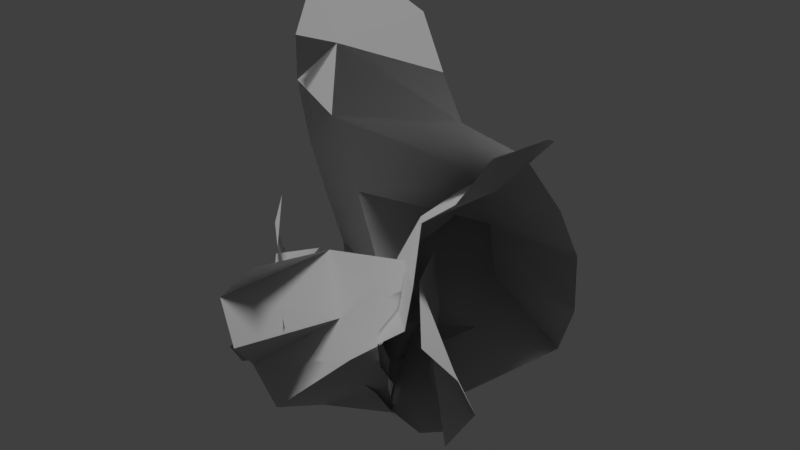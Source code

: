 # Source: deadbush_01_a.blend  (saved by Blender 2.78.0; exported with 4.5.12 LTS)
import bpy
from mathutils import Matrix  # noqa: F401  (used for matrix-valued properties, if any)

bpy.ops.wm.read_factory_settings(use_empty=True)
scene = bpy.context.scene
scene.name = 'Scene'

# ---- collections
col_collection_1 = bpy.data.collections.new('Collection 1'); scene.collection.children.link(col_collection_1)

# ---- materials (node trees are filled in below, after node groups)
mat_deadbush_01 = bpy.data.materials.new('deadbush_01')
mat_deadbush_01.alpha_threshold = 0.0
mat_deadbush_01.use_transparent_shadow = False
mat_deadbush_01.roughness = 0.5

# ---- material node trees

# ---- world
world_world = bpy.data.worlds.new('World'); scene.world = world_world
world_world.color = (0.05088, 0.05088, 0.05088)
world_world.use_sun_shadow = False
world_world.sun_shadow_jitter_overblur = 0.0
world_world.cycles.sampling_method = 'MANUAL'

# ---- lights
light_hemi = bpy.data.lights.new('Hemi', 'SUN')
light_hemi.transmission_factor = 0.0
light_hemi.angle = 0.1993
light_hemi.energy = 1.0
light_hemi.shadow_buffer_clip_start = 0.5
light_hemi.shadow_soft_size = 0.1
light_hemi.shadow_cascade_max_distance = 1000.0

# ---- meshes
me_plane_002 = bpy.data.meshes.new('Plane.002')
me_plane_002.from_pydata([(0.1733, -0.2867, -0.2372), (0.1789, -0.4219, -0.06593), (0.01996, -0.7474, 0.003071), (0.1221, -0.6418, -0.5087), (0.05959, -0.6505, -0.2384), (0.131, -0.3459, -0.1752), (0.1169, -0.2172, -0.3097), (0.06629, -0.4611, -0.3497), (0.06532, -0.5854, -0.1875), (0.1153, -0.5925, -0.5627), (0.03003, -0.694, -0.09451), (0.1154, -0.6032, -0.322), (0.02248, -0.4222, -0.4726), (0.09184, -0.5423, -0.02916), (0.09335, -0.5234, -0.2584), (0.152, -0.2614, -0.4474), (-0.3244, -0.2117, -0.02516), (-0.2226, -0.409, -0.1351), (-0.005355, -0.7363, 0.00947), (-0.4052, -0.4942, 0.3926), (-0.1889, -0.5697, 0.1763), (-0.2434, -0.2829, -0.03805), (-0.3154, -0.1014, 0.0446), (-0.2721, -0.3361, 0.2029), (-0.1698, -0.5174, 0.1006), (-0.4328, -0.4235, 0.4273), (-0.07468, -0.6523, 0.07443), (-0.2945, -0.508, 0.207), (-0.3022, -0.2463, 0.3251), (-0.1081, -0.5263, -0.0775), (-0.242, -0.4369, 0.128), (-0.4255, -0.1155, 0.172), (-0.1821, -0.234, 0.6235), (-0.1418, -0.5501, 0.4663), (0.03639, -0.7535, -0.01832), (0.2523, -0.01454, 0.1483), (0.1018, -0.4135, 0.1042), (-0.188, -0.3467, 0.5329), (-0.2497, -0.05565, 0.6151), (0.02608, -0.1735, 0.2976), (0.0276, -0.4777, 0.1821), (0.2179, 0.08368, 0.1797), (0.0352, -0.603, 0.034), (0.15, -0.2737, 0.2067), (-0.07702, 0.04676, 0.2387), (-0.1085, -0.6387, 0.248), (0.05654, -0.3487, 0.2769), (-0.1575, 0.06449, 0.5411), (-0.5154, -0.169, 0.04273), (-0.5158, -0.5415, 0.06991), (0.05823, -0.751, 0.007151), (-0.09804, -0.2921, 0.4176), (-0.007035, -0.4501, 0.2293), (-0.5306, -0.3527, -0.06511), (-0.5302, -0.05136, 0.0723), (-0.2523, -0.2199, 0.2686), (-0.2344, -0.5339, 0.1781), (-0.08676, -0.156, 0.4728), (0.01711, -0.6113, 0.08535), (-0.08894, -0.3688, 0.3293), (-0.2936, 0.002315, 0.2882), (-0.2608, -0.6643, -0.01711), (-0.2529, -0.3813, 0.2279), (-0.5002, 0.07491, 0.058), (0.6428, -0.303, 0.3034), (0.4353, -0.5512, 0.1586), (-0.01181, -0.7489, -0.01988), (0.1518, -0.1089, -0.09532), (0.09244, -0.3712, -0.04757), (0.5445, -0.4665, 0.3311), (0.6012, -0.1607, 0.3537), (0.2688, -0.1494, 0.1025), (0.2276, -0.4555, 0.02225), (0.1546, 0.0041, -0.08545), (0.03456, -0.5906, -0.009715), (0.1958, -0.2194, -0.07728), (0.3058, 0.03589, 0.1964), (0.2659, -0.6642, 0.1174), (0.2647, -0.3035, 0.05246), (0.5117, -0.03273, 0.438), (0.04791, -0.1359, -0.546), (-0.151, -0.4187, -0.4942), (0.00623, -0.7383, -0.00322), (0.5435, 0.5133, -0.1859), (0.0499, -0.1102, 0.05743), (-0.04781, -0.3611, 0.03965), (0.2375, 0.2343, 0.1112), (0.5173, 0.5241, 0.1044), (-0.02488, -0.2974, -0.5646), (0.3079, -0.1262, 0.2726), (0.1122, -0.4083, 0.1717), (0.06365, 0.01821, -0.5174), (0.3492, 0.2939, 0.2476), (-0.01262, -0.08956, -0.1618), (-0.09479, -0.3947, -0.1778), (0.1759, 0.2288, -0.3581), (0.1169, 0.02577, 0.08382), (0.04406, -0.5981, 0.007977), (0.004022, -0.221, 0.02216), (0.4599, 0.3551, -0.02318), (0.4591, 0.3821, 0.2144), (0.1707, -0.244, 0.2569), (0.3393, 0.05708, 0.2725), (0.1172, 0.06681, -0.2494), (-0.09468, -0.5959, -0.285), (-0.08039, -0.2406, -0.1678), (0.324, 0.3241, -0.3819), (0.477, 0.4443, -0.3354), (0.1262, 0.1478, -0.4991), (0.6589, 0.08221, -0.2511), (0.5987, -0.3382, -0.2795), (-8.784e-18, -0.7548, -0.004486), (-0.03746, 0.9947, 0.0124), (-0.09247, -0.007812, -0.006805), (-0.0263, -0.3458, -0.006028), (-0.235, 0.4703, 0.05057), (-0.3589, 0.95, 0.00907), (0.6879, -0.1163, -0.2182), (-0.4007, 0.05147, -0.09673), (-0.25, -0.3537, -0.04485), (0.6025, 0.2618, -0.2018), (-0.4629, 0.5401, -0.005801), (0.2329, 0.04616, -0.3245), (0.2659, -0.3465, -0.2174), (0.2621, 0.5323, -0.07235), (-0.1508, 0.1776, 0.004471), (-0.04847, -0.5757, 0.0008518), (-0.03441, -0.1525, -0.002172), (-0.2029, 0.7494, 0.05387), (-0.45, 0.7205, 0.01046), (-0.3419, -0.1459, -0.1247), (-0.4398, 0.2793, -0.047), (0.2168, 0.3052, -0.2036), (0.3195, -0.5657, -0.1066), (0.2694, -0.1607, -0.318), (0.2265, 0.7232, -0.003166), (0.1428, 0.9158, 0.005922), (0.4798, 0.4472, -0.1437)], [], [(5, 14, 7), (13, 1, 8), (7, 3, 9), (7, 12, 6), (10, 8, 4), (10, 2, 13), (11, 3, 7), (8, 11, 4), (1, 14, 8), (5, 0, 7), (7, 9, 12), (7, 6, 0), (10, 13, 8), (11, 7, 14), (8, 14, 11), (1, 14, 5), (12, 6, 15), (21, 30, 23), (29, 17, 24), (23, 19, 25), (23, 28, 22), (26, 24, 20), (26, 18, 29), (27, 19, 23), (24, 27, 20), (17, 30, 24), (21, 16, 23), (23, 25, 28), (23, 22, 16), (26, 29, 24), (27, 23, 30), (24, 30, 27), (17, 30, 21), (28, 22, 31), (37, 46, 39), (45, 33, 40), (39, 35, 41), (39, 44, 38), (42, 40, 36), (42, 34, 45), (43, 35, 39), (40, 43, 36), (33, 46, 40), (37, 32, 39), (39, 41, 44), (39, 38, 32), (42, 45, 40), (43, 39, 46), (40, 46, 43), (33, 46, 37), (44, 38, 47), (53, 62, 55), (61, 49, 56), (55, 51, 57), (55, 60, 54), (58, 56, 52), (58, 50, 61), (59, 55, 51), (56, 59, 52), (49, 56, 62), (53, 55, 48), (55, 57, 60), (55, 54, 48), (58, 61, 56), (59, 55, 62), (56, 59, 62), (49, 62, 53), (60, 63, 54), (69, 78, 71), (77, 65, 72), (71, 67, 73), (71, 76, 70), (74, 72, 68), (74, 66, 77), (75, 67, 71), (72, 75, 68), (65, 72, 78), (69, 64, 71), (71, 73, 76), (71, 70, 64), (74, 77, 72), (75, 71, 78), (72, 75, 78), (65, 78, 69), (76, 79, 70), (88, 105, 93), (104, 94, 81), (102, 92, 86), (85, 90, 97), (101, 89, 84), (99, 100, 87), (99, 83, 107), (92, 100, 99), (90, 101, 98), (89, 102, 96), (103, 96, 86), (93, 84, 96), (93, 103, 91), (97, 94, 85), (97, 104, 82), (98, 84, 93), (94, 85, 98), (81, 94, 105), (99, 106, 95), (103, 95, 108), (88, 93, 80), (102, 86, 96), (101, 84, 98), (99, 87, 83), (99, 107, 106), (92, 99, 86), (90, 98, 85), (89, 96, 84), (103, 86, 95), (93, 96, 103), (93, 91, 80), (97, 104, 94), (98, 93, 105), (94, 98, 105), (81, 105, 88), (99, 95, 86), (103, 108, 91), (117, 134, 122), (133, 110, 123), (131, 121, 115), (114, 119, 126), (130, 118, 113), (128, 116, 129), (128, 136, 112), (121, 129, 128), (119, 127, 130), (118, 131, 125), (132, 125, 115), (122, 125, 113), (122, 132, 120), (126, 114, 123), (126, 111, 133), (127, 122, 113), (123, 127, 114), (110, 134, 123), (128, 135, 124), (132, 124, 137), (117, 122, 109), (131, 115, 125), (130, 113, 127), (128, 112, 116), (128, 135, 136), (121, 115, 128), (119, 114, 127), (118, 125, 113), (132, 115, 124), (122, 125, 132), (122, 120, 109), (126, 133, 123), (127, 134, 122), (123, 134, 127), (110, 134, 117), (128, 124, 115), (132, 137, 120)])
me_plane_002.polygons.foreach_set('use_smooth', [True] * 159)
_uv = me_plane_002.uv_layers.new(name='UVMap')
_uv.uv.foreach_set('vector', [0.8976, 0.7561, 0.7633, 0.7101, 0.6982, 0.7856, 0.9197, 0.5816, 1.011, 0.7022, 0.8196, 0.6402, 0.6982, 0.7856, 0.5088, 0.7546, 0.4719, 0.8345, 0.6982, 0.7856, 0.6307, 0.8824, 0.888, 0.9627, 0.791, 0.5101, 0.8196, 0.6402, 0.6348, 0.5547, 0.791, 0.5101, 0.8301, 0.426, 0.9197, 0.5816, 0.675, 0.6881, 0.5088, 0.7546, 0.6982, 0.7856, 0.8196, 0.6402, 0.675, 0.6881, 0.6348, 0.5547, 1.011, 0.7022, 0.7633, 0.7101, 0.8196, 0.6402, 0.8976, 0.7561, 0.8798, 0.8574, 0.6982, 0.7856, 0.6982, 0.7856, 0.4719, 0.8345, 0.6307, 0.8824, 0.6982, 0.7856, 0.888, 0.9627, 0.8798, 0.8574, 0.791, 0.5101, 0.9197, 0.5816, 0.8196, 0.6402, 0.675, 0.6881, 0.6982, 0.7856, 0.7633, 0.7101, 0.8196, 0.6402, 0.7633, 0.7101, 0.675, 0.6881, 1.011, 0.7022, 0.7633, 0.7101, 0.8976, 0.7561, 0.6307, 0.8824, 0.888, 0.9627, 0.8179, 1.001, 0.8976, 0.7561, 0.7633, 0.7101, 0.6982, 0.7856, 0.9197, 0.5816, 1.011, 0.7022, 0.8196, 0.6402, 0.6982, 0.7856, 0.5088, 0.7546, 0.4719, 0.8345, 0.6982, 0.7856, 0.6307, 0.8824, 0.888, 0.9627, 0.791, 0.5101, 0.8196, 0.6402, 0.6348, 0.5547, 0.791, 0.5101, 0.8301, 0.426, 0.9197, 0.5816, 0.675, 0.6881, 0.5088, 0.7546, 0.6982, 0.7856, 0.8196, 0.6402, 0.675, 0.6881, 0.6348, 0.5547, 1.011, 0.7022, 0.7633, 0.7101, 0.8196, 0.6402, 0.8976, 0.7561, 0.8798, 0.8574, 0.6982, 0.7856, 0.6982, 0.7856, 0.4719, 0.8345, 0.6307, 0.8824, 0.6982, 0.7856, 0.888, 0.9627, 0.8798, 0.8574, 0.791, 0.5101, 0.9197, 0.5816, 0.8196, 0.6402, 0.675, 0.6881, 0.6982, 0.7856, 0.7633, 0.7101, 0.8196, 0.6402, 0.7633, 0.7101, 0.675, 0.6881, 1.011, 0.7022, 0.7633, 0.7101, 0.8976, 0.7561, 0.6307, 0.8824, 0.888, 0.9627, 0.8179, 1.001, 0.8976, 0.7561, 0.7633, 0.7101, 0.6982, 0.7856, 0.9197, 0.5816, 1.011, 0.7022, 0.8196, 0.6402, 0.6982, 0.7856, 0.5088, 0.7546, 0.4719, 0.8345, 0.6982, 0.7856, 0.6307, 0.8824, 0.888, 0.9627, 0.791, 0.5101, 0.8196, 0.6402, 0.6348, 0.5547, 0.791, 0.5101, 0.8301, 0.426, 0.9197, 0.5816, 0.675, 0.6881, 0.5088, 0.7546, 0.6982, 0.7856, 0.8196, 0.6402, 0.675, 0.6881, 0.6348, 0.5547, 1.011, 0.7022, 0.7633, 0.7101, 0.8196, 0.6402, 0.8976, 0.7561, 0.8798, 0.8574, 0.6982, 0.7856, 0.6982, 0.7856, 0.4719, 0.8345, 0.6307, 0.8824, 0.6982, 0.7856, 0.888, 0.9627, 0.8798, 0.8574, 0.791, 0.5101, 0.9197, 0.5816, 0.8196, 0.6402, 0.675, 0.6881, 0.6982, 0.7856, 0.7633, 0.7101, 0.8196, 0.6402, 0.7633, 0.7101, 0.675, 0.6881, 1.011, 0.7022, 0.7633, 0.7101, 0.8976, 0.7561, 0.6307, 0.8824, 0.888, 0.9627, 0.8179, 1.001, 0.7961, 0.3463, 0.477, 0.3246, 0.477, 0.4376, 0.5205, 0.09578, 0.7125, 0.137, 0.4522, 0.2237, 0.477, 0.4376, 0.3651, 0.4238, 0.321, 0.532, 0.477, 0.4376, 0.3891, 0.6126, 0.655, 0.5466, 0.3333, 0.1687, 0.4522, 0.2237, 0.316, 0.2495, 0.3333, 0.1687, 0.3495, 0.0813, 0.5205, 0.09578, 0.3494, 0.3305, 0.477, 0.4376, 0.3651, 0.4238, 0.4522, 0.2237, 0.3494, 0.3305, 0.316, 0.2495, 0.7125, 0.137, 0.4522, 0.2237, 0.477, 0.3246, 0.7961, 0.3463, 0.477, 0.4376, 0.7178, 0.4627, 0.477, 0.4376, 0.321, 0.532, 0.3891, 0.6126, 0.477, 0.4376, 0.655, 0.5466, 0.7178, 0.4627, 0.3333, 0.1687, 0.5205, 0.09578, 0.4522, 0.2237, 0.3494, 0.3305, 0.477, 0.4376, 0.477, 0.3246, 0.4522, 0.2237, 0.3494, 0.3305, 0.477, 0.3246, 0.7125, 0.137, 0.477, 0.3246, 0.7961, 0.3463, 0.3891, 0.6126, 0.5219, 0.6812, 0.655, 0.5466, 0.7961, 0.3463, 0.477, 0.3246, 0.477, 0.4376, 0.5205, 0.09578, 0.7125, 0.137, 0.4522, 0.2237, 0.477, 0.4376, 0.3651, 0.4238, 0.321, 0.532, 0.477, 0.4376, 0.3891, 0.6126, 0.655, 0.5466, 0.3333, 0.1687, 0.4522, 0.2237, 0.316, 0.2495, 0.3333, 0.1687, 0.3495, 0.0813, 0.5205, 0.09578, 0.3494, 0.3305, 0.3651, 0.4238, 0.477, 0.4376, 0.4522, 0.2237, 0.3494, 0.3305, 0.316, 0.2495, 0.7125, 0.137, 0.4522, 0.2237, 0.477, 0.3246, 0.7961, 0.3463, 0.7178, 0.4627, 0.477, 0.4376, 0.477, 0.4376, 0.321, 0.532, 0.3891, 0.6126, 0.477, 0.4376, 0.655, 0.5466, 0.7178, 0.4627, 0.3333, 0.1687, 0.5205, 0.09578, 0.4522, 0.2237, 0.3494, 0.3305, 0.477, 0.4376, 0.477, 0.3246, 0.4522, 0.2237, 0.3494, 0.3305, 0.477, 0.3246, 0.7125, 0.137, 0.477, 0.3246, 0.7961, 0.3463, 0.3891, 0.6126, 0.5219, 0.6812, 0.655, 0.5466, 0.7864, 0.3463, 0.477, 0.3246, 0.477, 0.4376, 0.5162, 0.09096, 0.477, 0.2116, 0.7096, 0.1751, 0.09481, 0.5677, 0.00266, 0.7109, 0.2707, 0.6676, 0.3357, 0.2116, 0.1945, 0.2116, 0.3083, 0.08689, 0.1426, 0.3279, 0.1101, 0.4408, 0.3026, 0.4336, 0.2715, 0.8073, 0.02187, 0.8805, 0.1481, 0.9992, 0.2715, 0.8073, 0.2796, 0.9976, 0.4202, 0.9275, 0.00266, 0.7109, 0.02187, 0.8805, 0.2715, 0.8073, 0.1945, 0.2116, 0.1426, 0.3279, 0.3357, 0.3246, 0.1101, 0.4408, 0.09481, 0.5677, 0.2986, 0.5506, 0.477, 0.556, 0.2986, 0.5506, 0.2707, 0.6676, 0.477, 0.4376, 0.3026, 0.4336, 0.2986, 0.5506, 0.477, 0.4376, 0.477, 0.556, 0.655, 0.5466, 0.3083, 0.08689, 0.477, 0.2116, 0.3357, 0.2116, 0.3083, 0.08689, 0.5162, 0.09096, 0.3357, -0.01436, 0.3357, 0.3246, 0.3026, 0.4336, 0.477, 0.4376, 0.477, 0.2116, 0.3357, 0.2116, 0.3357, 0.3246, 0.7096, 0.1751, 0.477, 0.2116, 0.477, 0.3246, 0.2715, 0.8073, 0.4661, 0.8193, 0.4864, 0.699, 0.477, 0.556, 0.4864, 0.699, 0.5776, 0.6412, 0.7864, 0.3463, 0.477, 0.4376, 0.708, 0.4549, 0.09481, 0.5677, 0.2707, 0.6676, 0.2986, 0.5506, 0.1426, 0.3279, 0.3026, 0.4336, 0.3357, 0.3246, 0.2715, 0.8073, 0.1481, 0.9992, 0.2796, 0.9976, 0.2715, 0.8073, 0.4202, 0.9275, 0.4661, 0.8193, 0.00266, 0.7109, 0.2715, 0.8073, 0.2707, 0.6676, 0.1945, 0.2116, 0.3357, 0.3246, 0.3357, 0.2116, 0.1101, 0.4408, 0.2986, 0.5506, 0.3026, 0.4336, 0.477, 0.556, 0.2707, 0.6676, 0.4864, 0.699, 0.477, 0.4376, 0.2986, 0.5506, 0.477, 0.556, 0.477, 0.4376, 0.655, 0.5466, 0.708, 0.4549, 0.3083, 0.08689, 0.5162, 0.09096, 0.477, 0.2116, 0.3357, 0.3246, 0.477, 0.4376, 0.477, 0.3246, 0.477, 0.2116, 0.3357, 0.3246, 0.477, 0.3246, 0.7096, 0.1751, 0.477, 0.3246, 0.7864, 0.3463, 0.2715, 0.8073, 0.4864, 0.699, 0.2707, 0.6676, 0.477, 0.556, 0.5776, 0.6412, 0.655, 0.5466, 0.7864, 0.3463, 0.477, 0.3246, 0.477, 0.4376, 0.5162, 0.09096, 0.7096, 0.1751, 0.477, 0.2116, 0.09481, 0.5677, 0.00266, 0.7109, 0.2707, 0.6676, 0.3357, 0.2116, 0.1945, 0.2116, 0.3083, 0.08689, 0.1426, 0.3279, 0.1101, 0.4408, 0.3026, 0.4336, 0.2715, 0.8073, 0.1481, 0.9992, 0.02187, 0.8805, 0.2715, 0.8073, 0.4202, 0.9275, 0.2796, 0.9976, 0.00266, 0.7109, 0.02187, 0.8805, 0.2715, 0.8073, 0.1945, 0.2116, 0.3357, 0.3246, 0.1426, 0.3279, 0.1101, 0.4408, 0.09481, 0.5677, 0.2986, 0.5506, 0.477, 0.556, 0.2986, 0.5506, 0.2707, 0.6676, 0.477, 0.4376, 0.2986, 0.5506, 0.3026, 0.4336, 0.477, 0.4376, 0.477, 0.556, 0.655, 0.5466, 0.3083, 0.08689, 0.3357, 0.2116, 0.477, 0.2116, 0.3083, 0.08689, 0.3357, -0.01436, 0.5162, 0.09096, 0.3357, 0.3246, 0.477, 0.4376, 0.3026, 0.4336, 0.477, 0.2116, 0.3357, 0.3246, 0.3357, 0.2116, 0.7096, 0.1751, 0.477, 0.3246, 0.477, 0.2116, 0.2715, 0.8073, 0.4661, 0.8193, 0.4864, 0.699, 0.477, 0.556, 0.4864, 0.699, 0.5776, 0.6412, 0.7864, 0.3463, 0.477, 0.4376, 0.708, 0.4549, 0.09481, 0.5677, 0.2707, 0.6676, 0.2986, 0.5506, 0.1426, 0.3279, 0.3026, 0.4336, 0.3357, 0.3246, 0.2715, 0.8073, 0.2796, 0.9976, 0.1481, 0.9992, 0.2715, 0.8073, 0.4661, 0.8193, 0.4202, 0.9275, 0.00266, 0.7109, 0.2707, 0.6676, 0.2715, 0.8073, 0.1945, 0.2116, 0.3357, 0.2116, 0.3357, 0.3246, 0.1101, 0.4408, 0.2986, 0.5506, 0.3026, 0.4336, 0.477, 0.556, 0.2707, 0.6676, 0.4864, 0.699, 0.477, 0.4376, 0.2986, 0.5506, 0.477, 0.556, 0.477, 0.4376, 0.655, 0.5466, 0.708, 0.4549, 0.3083, 0.08689, 0.5162, 0.09096, 0.477, 0.2116, 0.3357, 0.3246, 0.477, 0.3246, 0.477, 0.4376, 0.477, 0.2116, 0.477, 0.3246, 0.3357, 0.3246, 0.7096, 0.1751, 0.477, 0.3246, 0.7864, 0.3463, 0.2715, 0.8073, 0.4864, 0.699, 0.2707, 0.6676, 0.477, 0.556, 0.5776, 0.6412, 0.655, 0.5466])
_ca = me_plane_002.color_attributes.new('Col', 'BYTE_COLOR', 'CORNER')
_ca.data.foreach_set('color', [0.9823, 0.009721, 1.0, 1.0, 0.8714, 0.009721, 0.0, 1.0, 0.9047, 0.009721, 1.0, 1.0, 0.5333, 0.009721, 0.04971, 1.0, 0.9734, 0.009721, 1.0, 1.0, 0.2874, 0.009721, 0.0, 1.0, 0.9047, 0.009721, 1.0, 1.0, 0.1559, 0.009721, 1.0, 1.0, 0.5333, 0.009721, 1.0, 1.0, 0.9047, 0.009721, 1.0, 1.0, 0.8714, 0.009721, 1.0, 1.0, 0.9823, 0.009721, 1.0, 1.0, 0.0, 0.009721, 0.0, 1.0, 0.2874, 0.009721, 0.0, 1.0, 0.1559, 0.009721, 1.0, 1.0, 0.0, 0.009721, 0.0, 1.0, 0.0, 0.009721, 0.0, 1.0, 0.5333, 0.009721, 0.0, 1.0, 0.4179, 0.009721, 1.0, 1.0, 0.1559, 0.009721, 1.0, 1.0, 0.9047, 0.009721, 1.0, 1.0, 0.2874, 0.009721, 0.0, 1.0, 0.4179, 0.009721, 1.0, 1.0, 0.1559, 0.009721, 1.0, 1.0, 0.9734, 0.009721, 1.0, 1.0, 0.8714, 0.009721, 0.0, 1.0, 0.2874, 0.009721, 0.0, 1.0, 0.9823, 0.009721, 1.0, 1.0, 0.9823, 0.009721, 1.0, 1.0, 0.9047, 0.009721, 1.0, 1.0, 0.9047, 0.009721, 1.0, 1.0, 0.5333, 0.009721, 1.0, 1.0, 0.8714, 0.009721, 1.0, 1.0, 0.9047, 0.009721, 1.0, 1.0, 0.9823, 0.009721, 1.0, 1.0, 0.9823, 0.009721, 1.0, 1.0, 0.0, 0.009721, 0.0, 1.0, 0.5333, 0.009721, 0.04971, 1.0, 0.2874, 0.009721, 0.0, 1.0, 0.4179, 0.009721, 1.0, 1.0, 0.9047, 0.009721, 1.0, 1.0, 0.8714, 0.009721, 0.0, 1.0, 0.2874, 0.009721, 0.0, 1.0, 0.8714, 0.009721, 0.0, 1.0, 0.4179, 0.009721, 1.0, 1.0, 0.9734, 0.009721, 1.0, 1.0, 0.8714, 0.009721, 0.0, 1.0, 0.9823, 0.009721, 1.0, 1.0, 0.8714, 0.009721, 1.0, 1.0, 0.9823, 0.009721, 1.0, 1.0, 0.8714, 0.009721, 1.0, 1.0, 0.5333, 0.0319, 1.0, 1.0, 0.8714, 0.0319, 0.0, 1.0, 0.8308, 0.0319, 0.0, 1.0, 0.0, 0.0319, 0.9734, 1.0, 0.5333, 0.0319, 1.0, 1.0, 0.8714, 0.0319, 0.0, 1.0, 0.8308, 0.0319, 0.0, 1.0, 0.1559, 0.0319, 1.0, 1.0, 0.7835, 0.0319, 1.0, 1.0, 0.8308, 0.0319, 0.0, 1.0, 0.7835, 0.0319, 1.0, 1.0, 0.9823, 0.0319, 1.0, 1.0, 0.0, 0.0319, 0.0, 1.0, 0.8714, 0.0319, 0.0, 1.0, 0.8308, 0.0319, 1.0, 1.0, 0.0, 0.0319, 0.0, 1.0, 0.0, 0.0319, 0.0, 1.0, 0.0, 0.0319, 0.9734, 1.0, 0.8714, 0.0319, 1.0, 1.0, 0.1559, 0.0319, 1.0, 1.0, 0.8308, 0.0319, 0.0, 1.0, 0.8714, 0.0319, 0.0, 1.0, 0.8714, 0.0319, 1.0, 1.0, 0.8308, 0.0319, 1.0, 1.0, 0.5333, 0.0319, 1.0, 1.0, 0.8714, 0.0319, 0.0, 1.0, 0.8714, 0.0319, 0.0, 1.0, 0.5333, 0.0319, 1.0, 1.0, 0.5333, 0.0319, 1.0, 1.0, 0.8308, 0.0319, 0.0, 1.0, 0.8308, 0.0319, 0.0, 1.0, 0.7835, 0.0319, 1.0, 1.0, 0.7835, 0.0319, 1.0, 1.0, 0.8308, 0.0319, 0.0, 1.0, 0.9823, 0.0319, 1.0, 1.0, 0.5333, 0.0319, 1.0, 1.0, 0.0, 0.0319, 0.0, 1.0, 0.0, 0.0319, 0.9734, 1.0, 0.8714, 0.0319, 0.0, 1.0, 0.8714, 0.0319, 1.0, 1.0, 0.8308, 0.0319, 0.0, 1.0, 0.8714, 0.0319, 0.0, 1.0, 0.8714, 0.0319, 0.0, 1.0, 0.8714, 0.0319, 0.0, 1.0, 0.8714, 0.0319, 1.0, 1.0, 0.5333, 0.0319, 1.0, 1.0, 0.8714, 0.0319, 0.0, 1.0, 0.5333, 0.0319, 1.0, 1.0, 0.7835, 0.0319, 1.0, 1.0, 0.9823, 0.0319, 1.0, 1.0, 0.9823, 0.0319, 1.0, 1.0, 0.7157, 0.07036, 1.0, 1.0, 0.8308, 0.07036, 0.0, 1.0, 0.8714, 0.07036, 1.0, 1.0, 0.0, 0.07036, 0.0, 1.0, 0.1559, 0.07036, 1.0, 1.0, 0.8308, 0.07036, 0.0, 1.0, 0.8714, 0.07036, 1.0, 1.0, 0.9647, 0.07036, 1.0, 1.0, 0.9823, 0.07036, 1.0, 1.0, 0.8714, 0.07036, 1.0, 1.0, 0.9823, 0.07036, 1.0, 1.0, 0.8308, 0.07036, 1.0, 1.0, 0.0, 0.07036, 0.0, 1.0, 0.8308, 0.07036, 0.0, 1.0, 0.8308, 0.07036, 1.0, 1.0, 0.0, 0.07036, 0.0, 1.0, 0.0, 0.07036, 0.0, 1.0, 0.0, 0.07036, 0.0, 1.0, 0.7835, 0.07036, 1.0, 1.0, 0.9647, 0.07036, 1.0, 1.0, 0.8714, 0.07036, 1.0, 1.0, 0.8308, 0.07036, 0.0, 1.0, 0.7835, 0.07036, 1.0, 1.0, 0.8308, 0.07036, 1.0, 1.0, 0.1559, 0.07036, 1.0, 1.0, 0.8308, 0.07036, 0.0, 1.0, 0.8308, 0.07036, 0.0, 1.0, 0.7157, 0.07036, 1.0, 1.0, 0.8308, 0.07036, 1.0, 1.0, 0.8714, 0.07036, 1.0, 1.0, 0.8714, 0.07036, 1.0, 1.0, 0.9823, 0.07036, 1.0, 1.0, 0.9823, 0.07036, 1.0, 1.0, 0.8714, 0.07036, 1.0, 1.0, 0.8308, 0.07036, 1.0, 1.0, 0.8308, 0.07036, 1.0, 1.0, 0.0, 0.07036, 0.0, 1.0, 0.0, 0.07036, 0.0, 1.0, 0.8308, 0.07036, 0.0, 1.0, 0.7835, 0.07036, 1.0, 1.0, 0.8714, 0.07036, 1.0, 1.0, 0.8308, 0.07036, 0.0, 1.0, 0.8308, 0.07036, 0.0, 1.0, 0.8308, 0.07036, 0.0, 1.0, 0.7835, 0.07036, 1.0, 1.0, 0.1559, 0.07036, 1.0, 1.0, 0.8308, 0.07036, 0.0, 1.0, 0.7157, 0.07036, 1.0, 1.0, 0.9823, 0.07036, 1.0, 1.0, 0.8308, 0.07036, 1.0, 1.0, 0.8714, 0.07036, 1.0, 1.0, 1.0, 0.1274, 1.0, 1.0, 1.0, 0.1274, 0.0, 1.0, 1.0, 0.1274, 1.0, 1.0, 0.0006071, 0.1274, 0.0, 1.0, 1.0, 0.1274, 1.0, 1.0, 1.0, 0.1274, 0.0, 1.0, 1.0, 0.1274, 1.0, 1.0, 1.0, 0.1274, 1.0, 1.0, 1.0, 0.1274, 1.0, 1.0, 1.0, 0.1274, 1.0, 1.0, 1.0, 0.1274, 1.0, 1.0, 0.5089, 0.1274, 1.0, 1.0, 0.0006071, 0.1274, 0.0, 1.0, 1.0, 0.1274, 0.0, 1.0, 1.0, 0.1274, 1.0, 1.0, 0.0006071, 0.1274, 0.0, 1.0, 0.0, 0.1274, 0.0, 1.0, 0.0006071, 0.1274, 0.0, 1.0, 1.0, 0.1274, 1.0, 1.0, 1.0, 0.1274, 1.0, 1.0, 1.0, 0.1274, 1.0, 1.0, 1.0, 0.1274, 0.0, 1.0, 1.0, 0.1274, 1.0, 1.0, 1.0, 0.1274, 1.0, 1.0, 1.0, 0.1274, 1.0, 1.0, 1.0, 0.1274, 0.0, 1.0, 1.0, 0.1274, 0.0, 1.0, 1.0, 0.1274, 1.0, 1.0, 1.0, 0.1274, 1.0, 1.0, 1.0, 0.1274, 1.0, 1.0, 1.0, 0.1274, 1.0, 1.0, 1.0, 0.1274, 1.0, 1.0, 1.0, 0.1274, 1.0, 1.0, 1.0, 0.1274, 1.0, 1.0, 0.5089, 0.1274, 1.0, 1.0, 1.0, 0.1274, 1.0, 1.0, 0.0006071, 0.1274, 0.0, 1.0, 0.0006071, 0.1274, 0.0, 1.0, 1.0, 0.1274, 0.0, 1.0, 1.0, 0.1274, 1.0, 1.0, 1.0, 0.1274, 1.0, 1.0, 1.0, 0.1274, 0.0, 1.0, 1.0, 0.1274, 0.0, 1.0, 1.0, 0.1274, 1.0, 1.0, 1.0, 0.1274, 0.0, 1.0, 1.0, 0.1274, 1.0, 1.0, 1.0, 0.1274, 0.0, 1.0, 1.0, 0.1274, 1.0, 1.0, 1.0, 0.1274, 1.0, 1.0, 1.0, 0.1274, 1.0, 1.0, 0.5089, 0.1274, 1.0, 1.0, 1.0, 0.305, 1.0, 1.0, 1.0, 0.305, 1.0, 1.0, 1.0, 0.305, 1.0, 1.0, 0.0, 0.305, 0.0, 1.0, 0.5089, 0.305, 1.0, 1.0, 1.0, 0.305, 0.0, 1.0, 1.0, 0.305, 1.0, 1.0, 1.0, 0.305, 1.0, 1.0, 1.0, 0.305, 1.0, 1.0, 1.0, 0.305, 1.0, 1.0, 1.0, 0.305, 1.0, 1.0, 1.0, 0.305, 1.0, 1.0, 0.0, 0.305, 0.04971, 1.0, 1.0, 0.305, 0.0, 1.0, 1.0, 0.305, 1.0, 1.0, 0.0, 0.305, 0.04971, 1.0, 0.0, 0.305, 0.0, 1.0, 0.0, 0.305, 0.0, 1.0, 1.0, 0.305, 1.0, 1.0, 1.0, 0.305, 1.0, 1.0, 1.0, 0.305, 1.0, 1.0, 1.0, 0.305, 0.0, 1.0, 1.0, 0.305, 1.0, 1.0, 1.0, 0.305, 1.0, 1.0, 0.5089, 0.305, 1.0, 1.0, 1.0, 0.305, 0.0, 1.0, 1.0, 0.305, 1.0, 1.0, 1.0, 0.305, 1.0, 1.0, 1.0, 0.305, 1.0, 1.0, 1.0, 0.305, 1.0, 1.0, 1.0, 0.305, 1.0, 1.0, 1.0, 0.305, 1.0, 1.0, 1.0, 0.305, 1.0, 1.0, 1.0, 0.305, 1.0, 1.0, 1.0, 0.305, 1.0, 1.0, 1.0, 0.305, 1.0, 1.0, 0.0, 0.305, 0.04971, 1.0, 0.0, 0.305, 0.0, 1.0, 1.0, 0.305, 0.0, 1.0, 1.0, 0.305, 1.0, 1.0, 1.0, 0.305, 1.0, 1.0, 1.0, 0.305, 1.0, 1.0, 1.0, 0.305, 0.0, 1.0, 1.0, 0.305, 1.0, 1.0, 1.0, 0.305, 1.0, 1.0, 0.5089, 0.305, 1.0, 1.0, 1.0, 0.305, 1.0, 1.0, 1.0, 0.305, 1.0, 1.0, 1.0, 0.305, 1.0, 1.0, 1.0, 0.305, 1.0, 1.0, 1.0, 0.305, 1.0, 1.0, 0.5089, 0.4287, 1.0, 1.0, 0.2086, 0.4287, 1.0, 1.0, 0.5089, 0.4287, 1.0, 1.0, 0.04971, 0.4287, 1.0, 1.0, 0.9734, 0.4287, 0.0, 1.0, 0.2086, 0.4287, 1.0, 1.0, 1.0, 0.4287, 1.0, 1.0, 1.0, 0.4287, 1.0, 1.0, 1.0, 0.4287, 1.0, 1.0, 0.9734, 0.4287, 0.0, 1.0, 0.2086, 0.4287, 1.0, 1.0, 0.0, 0.4287, 0.0, 1.0, 0.2086, 0.4287, 1.0, 1.0, 1.0, 0.4287, 1.0, 1.0, 0.9734, 0.4287, 0.0, 1.0, 1.0, 0.4287, 1.0, 1.0, 0.9734, 0.4287, 1.0, 1.0, 1.0, 0.4287, 1.0, 1.0, 1.0, 0.4287, 1.0, 1.0, 1.0, 0.4287, 1.0, 1.0, 1.0, 0.4287, 1.0, 1.0, 1.0, 0.4287, 1.0, 1.0, 0.9734, 0.4287, 1.0, 1.0, 1.0, 0.4287, 1.0, 1.0, 0.2086, 0.4287, 1.0, 1.0, 0.2086, 0.4287, 1.0, 1.0, 1.0, 0.4287, 0.0, 1.0, 1.0, 0.4287, 1.0, 1.0, 1.0, 0.4287, 1.0, 1.0, 0.5089, 0.4287, 1.0, 1.0, 1.0, 0.4287, 1.0, 1.0, 0.5089, 0.4287, 1.0, 1.0, 1.0, 0.4287, 1.0, 1.0, 0.5089, 0.4287, 1.0, 1.0, 0.9734, 0.4287, 0.0, 1.0, 0.5089, 0.4287, 1.0, 1.0, 0.5089, 0.4287, 1.0, 1.0, 1.0, 0.4287, 1.0, 1.0, 1.0, 0.4287, 1.0, 1.0, 0.0, 0.4287, 0.0, 1.0, 0.9734, 0.4287, 0.0, 1.0, 0.9734, 0.4287, 0.0, 1.0, 0.0, 0.4287, 0.0, 1.0, 0.04971, 0.4287, 1.0, 1.0, 0.0, 0.4287, 0.0, 1.0, 1.0, 0.4287, 0.0, 1.0, 0.9734, 0.4287, 0.0, 1.0, 0.5089, 0.4287, 1.0, 1.0, 0.9734, 0.4287, 0.0, 1.0, 0.9734, 0.4287, 0.0, 1.0, 1.0, 0.4287, 0.0, 1.0, 0.2086, 0.4287, 1.0, 1.0, 0.9734, 0.4287, 0.0, 1.0, 0.2086, 0.4287, 1.0, 1.0, 1.0, 0.4287, 1.0, 1.0, 1.0, 0.4287, 1.0, 1.0, 1.0, 0.4287, 1.0, 1.0, 1.0, 0.4287, 1.0, 1.0, 1.0, 0.4287, 1.0, 1.0, 1.0, 0.4287, 1.0, 1.0, 0.5089, 0.4287, 1.0, 1.0, 0.5089, 0.4287, 1.0, 1.0, 1.0, 0.4287, 1.0, 1.0, 1.0, 0.4287, 1.0, 1.0, 1.0, 0.4287, 1.0, 1.0, 0.5089, 0.4287, 1.0, 1.0, 0.2086, 0.4287, 1.0, 1.0, 0.9734, 0.4287, 0.0, 1.0, 1.0, 0.4287, 0.0, 1.0, 1.0, 0.4287, 1.0, 1.0, 1.0, 0.4287, 1.0, 1.0, 1.0, 0.4287, 1.0, 1.0, 1.0, 0.4287, 1.0, 1.0, 1.0, 0.4287, 1.0, 1.0, 1.0, 0.4287, 1.0, 1.0, 1.0, 0.4287, 1.0, 1.0, 1.0, 0.4287, 1.0, 1.0, 1.0, 0.4287, 1.0, 1.0, 0.2086, 0.4287, 1.0, 1.0, 1.0, 0.4287, 0.0, 1.0, 0.9734, 0.4287, 0.0, 1.0, 1.0, 0.4287, 1.0, 1.0, 0.5089, 0.4287, 1.0, 1.0, 0.9734, 0.4287, 0.0, 1.0, 1.0, 0.4287, 1.0, 1.0, 1.0, 0.4287, 1.0, 1.0, 1.0, 0.4287, 1.0, 1.0, 0.5089, 0.4287, 1.0, 1.0, 0.5089, 0.4287, 1.0, 1.0, 1.0, 0.4287, 1.0, 1.0, 0.5089, 0.4287, 1.0, 1.0, 1.0, 0.4287, 1.0, 1.0, 1.0, 0.4287, 1.0, 1.0, 0.0, 0.4287, 0.0, 1.0, 0.04971, 0.4287, 1.0, 1.0, 0.9734, 0.4287, 0.0, 1.0, 1.0, 0.4287, 0.0, 1.0, 0.5089, 0.4287, 1.0, 1.0, 0.2086, 0.4287, 1.0, 1.0, 0.9734, 0.4287, 0.0, 1.0, 1.0, 0.4287, 0.0, 1.0, 0.2086, 0.4287, 1.0, 1.0, 0.2086, 0.4287, 1.0, 1.0, 0.2086, 0.4287, 1.0, 1.0, 0.5089, 0.4287, 1.0, 1.0, 1.0, 0.4287, 1.0, 1.0, 1.0, 0.4287, 1.0, 1.0, 1.0, 0.4287, 1.0, 1.0, 1.0, 0.4287, 1.0, 1.0, 1.0, 0.4287, 1.0, 1.0, 1.0, 0.4287, 1.0, 1.0, 0.521, 0.5776, 1.0, 1.0, 0.2122, 0.5776, 0.9734, 1.0, 0.2122, 0.5776, 1.0, 1.0, 0.0, 0.5776, 0.5089, 1.0, 0.04971, 0.5776, 1.0, 1.0, 0.04971, 0.5776, 0.0, 1.0, 0.2122, 0.5776, 1.0, 1.0, 0.521, 0.5776, 1.0, 1.0, 0.521, 0.5776, 1.0, 1.0, 0.04971, 0.5776, 0.0, 1.0, 0.04971, 0.5776, 1.0, 1.0, 0.0, 0.5776, 0.0, 1.0, 0.2122, 0.5776, 0.9734, 1.0, 0.2122, 0.5776, 0.9734, 1.0, 0.2122, 0.5776, 0.0, 1.0, 1.0, 0.5776, 1.0, 1.0, 1.0, 0.5776, 1.0, 1.0, 1.0, 0.5776, 1.0, 1.0, 1.0, 0.5776, 1.0, 1.0, 1.0, 0.5776, 1.0, 1.0, 1.0, 0.5776, 1.0, 1.0, 0.521, 0.5776, 1.0, 1.0, 1.0, 0.5776, 1.0, 1.0, 1.0, 0.5776, 1.0, 1.0, 0.04971, 0.5776, 1.0, 1.0, 0.2122, 0.5776, 0.0, 1.0, 0.2122, 0.5776, 0.9734, 1.0, 0.2122, 0.5776, 0.9734, 1.0, 0.2122, 0.5776, 1.0, 1.0, 0.2122, 0.5776, 0.0, 1.0, 0.521, 0.5776, 1.0, 1.0, 0.2122, 0.5776, 0.0, 1.0, 0.521, 0.5776, 1.0, 1.0, 0.2122, 0.5776, 1.0, 1.0, 0.2122, 0.5776, 0.0, 1.0, 0.2122, 0.5776, 0.0, 1.0, 0.2122, 0.5776, 1.0, 1.0, 0.521, 0.5776, 1.0, 1.0, 1.0, 0.5776, 1.0, 1.0, 0.0, 0.5776, 0.0, 1.0, 0.04971, 0.5776, 0.0, 1.0, 0.04971, 0.5776, 0.0, 1.0, 0.0, 0.5776, 0.0, 1.0, 0.0, 0.5776, 0.0, 1.0, 0.0, 0.5776, 0.5089, 1.0, 0.2122, 0.5776, 0.0, 1.0, 0.2122, 0.5776, 1.0, 1.0, 0.2122, 0.5776, 0.0, 1.0, 0.04971, 0.5776, 0.0, 1.0, 0.2122, 0.5776, 0.0, 1.0, 0.04971, 0.5776, 0.0, 1.0, 0.04971, 0.5776, 1.0, 1.0, 0.2122, 0.5776, 0.9734, 1.0, 0.04971, 0.5776, 0.0, 1.0, 1.0, 0.5776, 1.0, 1.0, 1.0, 0.5776, 1.0, 1.0, 1.0, 0.5776, 1.0, 1.0, 0.521, 0.5776, 1.0, 1.0, 1.0, 0.5776, 1.0, 1.0, 0.521, 0.5776, 1.0, 1.0, 0.521, 0.5776, 1.0, 1.0, 0.2122, 0.5776, 1.0, 1.0, 0.521, 0.5776, 1.0, 1.0, 0.2122, 0.5776, 1.0, 1.0, 0.521, 0.5776, 1.0, 1.0, 0.2122, 0.5776, 0.0, 1.0, 0.2122, 0.5776, 0.9734, 1.0, 0.2122, 0.5776, 0.0, 1.0, 0.2122, 0.5776, 0.0, 1.0, 1.0, 0.5776, 1.0, 1.0, 1.0, 0.5776, 1.0, 1.0, 1.0, 0.5776, 1.0, 1.0, 1.0, 0.5776, 1.0, 1.0, 1.0, 0.5776, 1.0, 1.0, 1.0, 0.5776, 1.0, 1.0, 0.521, 0.5776, 1.0, 1.0, 0.521, 0.5776, 1.0, 1.0, 1.0, 0.5776, 1.0, 1.0, 0.04971, 0.5776, 1.0, 1.0, 0.04971, 0.5776, 0.0, 1.0, 0.2122, 0.5776, 0.0, 1.0, 0.2122, 0.5776, 0.9734, 1.0, 0.2122, 0.5776, 0.0, 1.0, 0.2122, 0.5776, 0.0, 1.0, 0.521, 0.5776, 1.0, 1.0, 0.521, 0.5776, 1.0, 1.0, 1.0, 0.5776, 1.0, 1.0, 0.2122, 0.5776, 1.0, 1.0, 0.2122, 0.5776, 0.0, 1.0, 0.521, 0.5776, 1.0, 1.0, 0.2122, 0.5776, 1.0, 1.0, 1.0, 0.5776, 1.0, 1.0, 0.521, 0.5776, 1.0, 1.0, 0.0, 0.5776, 0.0, 1.0, 0.0, 0.5776, 0.5089, 1.0, 0.04971, 0.5776, 0.0, 1.0, 0.2122, 0.5776, 0.0, 1.0, 0.2122, 0.5776, 0.9734, 1.0, 0.2122, 0.5776, 1.0, 1.0, 0.04971, 0.5776, 0.0, 1.0, 0.2122, 0.5776, 0.9734, 1.0, 0.2122, 0.5776, 0.0, 1.0, 0.04971, 0.5776, 1.0, 1.0, 0.2122, 0.5776, 0.9734, 1.0, 0.521, 0.5776, 1.0, 1.0, 1.0, 0.5776, 1.0, 1.0, 1.0, 0.5776, 1.0, 1.0, 0.521, 0.5776, 1.0, 1.0, 0.521, 0.5776, 1.0, 1.0, 0.521, 0.5776, 1.0, 1.0, 1.0, 0.5776, 1.0, 1.0])
me_plane_002.materials.append(mat_deadbush_01)
me_plane_002.use_remesh_preserve_volume = False
me_plane_002.use_remesh_preserve_attributes = False
me_plane_002.use_mirror_vertex_groups = False
me_plane_002.update()
me_plane_002.normals_split_custom_set([tuple(v) for v in zip(*[iter([0.1228, 0.9794, -0.16, 0.09782, 0.9467, -0.3069, 0.05462, 0.9214, -0.3848, 0.1034, 0.9946, 0.004194, 0.1933, 0.9803, -0.04156, 0.06722, 0.9692, -0.2368, 0.05462, 0.9214, -0.3848, 0.1332, 0.7656, -0.6294, 0.1135, 0.7595, -0.6405, 0.05462, 0.9214, -0.3848, 0.001424, 0.8758, -0.4826, 0.09137, 0.9598, -0.2654, 0.01658, 0.9929, -0.1175, 0.06722, 0.9692, -0.2368, 0.06311, 0.9386, -0.3391, 0.01658, 0.9929, -0.1175, -0.002609, 0.9973, 0.07387, 0.1034, 0.9946, 0.004194, 0.1365, 0.8969, -0.4206, 0.1332, 0.7656, -0.6294, 0.05462, 0.9214, -0.3848, 0.06722, 0.9692, -0.2368, 0.1365, 0.8969, -0.4205, 0.06311, 0.9386, -0.3391, 0.1933, 0.9803, -0.04156, 0.09782, 0.9467, -0.3069, 0.06722, 0.9692, -0.2368, 0.1228, 0.9794, -0.1601, 0.1569, 0.9646, -0.2117, 0.05461, 0.9214, -0.3848, 0.05462, 0.9214, -0.3848, 0.1135, 0.7595, -0.6405, 0.001424, 0.8758, -0.4826, 0.05462, 0.9214, -0.3848, 0.09137, 0.9598, -0.2654, 0.157, 0.9647, -0.2117, 0.01658, 0.9929, -0.1175, 0.1034, 0.9946, 0.004194, 0.06722, 0.9692, -0.2368, 0.1365, 0.8969, -0.4206, 0.05462, 0.9214, -0.3848, 0.09782, 0.9467, -0.3069, 0.06722, 0.9692, -0.2368, 0.09782, 0.9467, -0.3069, 0.1365, 0.8969, -0.4205, 0.1933, 0.9803, -0.04158, 0.09782, 0.9467, -0.3069, 0.1228, 0.9794, -0.16, 0.001403, 0.8758, -0.4826, 0.09141, 0.9598, -0.2653, 0.1241, 0.9107, -0.3939, -0.2713, 0.9625, -0.006183, -0.3122, 0.9308, 0.1898, -0.3049, 0.9205, 0.2443, -0.1825, 0.9811, -0.06419, -0.2853, 0.9508, -0.1206, -0.2576, 0.9496, 0.1788, -0.3049, 0.9205, 0.2443, -0.4516, 0.7706, 0.4497, -0.4422, 0.7774, 0.4474, -0.3049, 0.9205, 0.2443, -0.2973, 0.8966, 0.3282, -0.2871, 0.9557, 0.06545, -0.1633, 0.9698, 0.1813, -0.2576, 0.9496, 0.1788, -0.2934, 0.9106, 0.291, -0.1633, 0.9698, 0.1813, -0.05444, 0.9949, 0.08507, -0.1825, 0.9811, -0.06419, -0.3868, 0.8744, 0.2929, -0.4516, 0.7706, 0.4497, -0.3049, 0.9205, 0.2443, -0.2576, 0.9496, 0.1788, -0.3868, 0.8744, 0.2929, -0.2934, 0.9106, 0.291, -0.2853, 0.9508, -0.1206, -0.3123, 0.9308, 0.1899, -0.2576, 0.9496, 0.1788, -0.2713, 0.9625, -0.006194, -0.3237, 0.9461, 0.006399, -0.3048, 0.9206, 0.2442, -0.3049, 0.9205, 0.2443, -0.4422, 0.7774, 0.4474, -0.2973, 0.8966, 0.3282, -0.3049, 0.9205, 0.2443, -0.2871, 0.9557, 0.06545, -0.3237, 0.9461, 0.006435, -0.1633, 0.9698, 0.1813, -0.1825, 0.9811, -0.06419, -0.2576, 0.9496, 0.1788, -0.3868, 0.8744, 0.2929, -0.3049, 0.9205, 0.2443, -0.3122, 0.9308, 0.1898, -0.2576, 0.9496, 0.1788, -0.3123, 0.9308, 0.1899, -0.3868, 0.8744, 0.2929, -0.2852, 0.9508, -0.1206, -0.3122, 0.9308, 0.1898, -0.2713, 0.9625, -0.006183, -0.2973, 0.8966, 0.3283, -0.2871, 0.9556, 0.06542, -0.3691, 0.914, 0.1685, -0.1969, 0.8237, 0.5318, 0.03814, 0.942, 0.3333, 0.00438, 0.9539, 0.3001, -0.1967, 0.8838, 0.4245, -0.1914, 0.7882, 0.5849, 0.008222, 0.961, 0.2766, 0.00438, 0.9539, 0.3001, 0.1861, 0.9718, 0.1451, 0.1471, 0.9764, 0.1584, 0.00438, 0.9539, 0.3001, -0.07546, 0.9752, 0.2081, -0.1991, 0.8569, 0.4756, 0.02244, 0.9941, 0.1061, 0.008222, 0.961, 0.2766, 0.09783, 0.9814, 0.1654, 0.02244, 0.9941, 0.1061, 0.03241, 0.999, 0.02931, -0.1967, 0.8838, 0.4245, 0.1306, 0.9614, 0.2421, 0.1861, 0.9718, 0.1451, 0.00438, 0.9539, 0.3001, 0.008222, 0.961, 0.2766, 0.1306, 0.9614, 0.2421, 0.09783, 0.9814, 0.1654, -0.1914, 0.7882, 0.5849, 0.03811, 0.942, 0.3334, 0.008222, 0.961, 0.2766, -0.1969, 0.8237, 0.5318, -0.169, 0.8212, 0.5451, 0.004379, 0.9539, 0.3001, 0.00438, 0.9539, 0.3001, 0.1471, 0.9764, 0.1584, -0.07546, 0.9752, 0.2081, 0.00438, 0.9539, 0.3001, -0.1991, 0.8569, 0.4756, -0.169, 0.8212, 0.545, 0.02244, 0.9941, 0.1061, -0.1967, 0.8838, 0.4245, 0.008222, 0.961, 0.2766, 0.1306, 0.9614, 0.2421, 0.00438, 0.9539, 0.3001, 0.03814, 0.942, 0.3333, 0.008222, 0.961, 0.2766, 0.03811, 0.942, 0.3334, 0.1306, 0.9614, 0.2421, -0.1913, 0.7883, 0.5849, 0.03814, 0.942, 0.3333, -0.1969, 0.8237, 0.5318, -0.07552, 0.9752, 0.2082, -0.1991, 0.8568, 0.4756, -0.1259, 0.9061, 0.4038, -0.5358, 0.8438, -0.03213, -0.2976, 0.9121, 0.2822, -0.253, 0.9266, 0.2781, -0.4513, 0.8921, 0.02389, -0.6154, 0.7795, 0.1169, -0.3348, 0.9011, 0.2754, -0.253, 0.9266, 0.2781, -0.1147, 0.8943, 0.4326, -0.0912, 0.9, 0.4263, -0.253, 0.9266, 0.2781, -0.2415, 0.9388, 0.2456, -0.4249, 0.9017, 0.08035, -0.006597, 0.982, 0.1889, -0.3348, 0.9011, 0.2754, -0.03466, 0.9466, 0.3206, -0.006597, 0.982, 0.1889, 0.07814, 0.9935, 0.08269, -0.4513, 0.8921, 0.02389, -0.1181, 0.9143, 0.3874, -0.253, 0.9266, 0.2781, -0.1148, 0.8943, 0.4326, -0.3348, 0.9011, 0.2754, -0.1182, 0.9143, 0.3874, -0.03466, 0.9466, 0.3206, -0.6155, 0.7794, 0.1168, -0.3348, 0.9012, 0.2753, -0.2976, 0.9121, 0.2822, -0.5358, 0.8438, -0.03213, -0.253, 0.9266, 0.2781, -0.4533, 0.8891, 0.06317, -0.253, 0.9266, 0.2781, -0.0912, 0.9, 0.4263, -0.2415, 0.9388, 0.2456, -0.253, 0.9266, 0.2781, -0.4249, 0.9017, 0.08035, -0.4533, 0.8891, 0.06317, -0.006597, 0.982, 0.1889, -0.4513, 0.8921, 0.02389, -0.3348, 0.9011, 0.2754, -0.1181, 0.9143, 0.3874, -0.253, 0.9266, 0.2781, -0.2976, 0.9121, 0.2822, -0.3348, 0.9012, 0.2753, -0.1181, 0.9143, 0.3874, -0.2976, 0.9121, 0.2822, -0.6155, 0.7794, 0.1168, -0.2976, 0.9121, 0.2822, -0.5358, 0.8438, -0.03213, -0.2415, 0.9388, 0.2456, -0.3723, 0.9259, 0.06431, -0.4249, 0.9017, 0.08035, 0.5297, 0.7645, 0.3675, 0.2553, 0.9628, 0.08863, 0.2234, 0.9671, 0.1214, 0.3904, 0.8893, 0.2383, 0.5107, 0.827, 0.2352, 0.2595, 0.9633, 0.06827, 0.2234, 0.9671, 0.1214, 0.1163, 0.9916, -0.05641, 0.1081, 0.9932, -0.04325, 0.2234, 0.9671, 0.1214, 0.2174, 0.9604, 0.1744, 0.457, 0.836, 0.3039, 0.02121, 0.9991, 0.03539, 0.2595, 0.9633, 0.06827, 0.08344, 0.9963, -0.01821, 0.02121, 0.9991, 0.03539, -0.0696, 0.9972, 0.02567, 0.3904, 0.8893, 0.2383, 0.1714, 0.9842, -0.04441, 0.1163, 0.9916, -0.05641, 0.2234, 0.9671, 0.1214, 0.2595, 0.9633, 0.06827, 0.1713, 0.9842, -0.04446, 0.08344, 0.9963, -0.01821, 0.5107, 0.827, 0.2351, 0.2595, 0.9633, 0.06824, 0.2553, 0.9628, 0.08863, 0.5297, 0.7644, 0.3675, 0.5364, 0.7928, 0.2894, 0.2233, 0.9672, 0.1214, 0.2234, 0.9671, 0.1214, 0.1081, 0.9932, -0.04325, 0.2174, 0.9604, 0.1744, 0.2234, 0.9671, 0.1214, 0.457, 0.836, 0.3039, 0.5365, 0.7927, 0.2895, 0.02121, 0.9991, 0.03539, 0.3904, 0.8893, 0.2383, 0.2595, 0.9633, 0.06827, 0.1714, 0.9842, -0.04441, 0.2234, 0.9671, 0.1214, 0.2553, 0.9628, 0.08863, 0.2595, 0.9633, 0.06824, 0.1714, 0.9842, -0.04441, 0.2553, 0.9628, 0.08863, 0.5107, 0.827, 0.2351, 0.2553, 0.9628, 0.08863, 0.5297, 0.7645, 0.3675, 0.2174, 0.9604, 0.1744, 0.3582, 0.8683, 0.3432, 0.457, 0.836, 0.3039, -0.04316, 0.8656, -0.4988, -0.1021, 0.9854, -0.1365, -0.02968, 0.993, -0.1139, -0.1692, 0.9137, -0.3695, -0.1369, 0.9755, -0.172, -0.1827, 0.8521, -0.4905, 0.2352, 0.9455, 0.2251, 0.2082, 0.9618, 0.1775, 0.1462, 0.9845, 0.09675, -0.0797, 0.9934, 0.0827, 0.1079, 0.9644, 0.2416, 0.03652, 0.9973, 0.06397, 0.1451, 0.9488, 0.2804, 0.2445, 0.9342, 0.2597, 0.02577, 0.9964, 0.08028, 0.2681, 0.9634, 0.005363, 0.2606, 0.9543, 0.1466, 0.2726, 0.9592, 0.07494, 0.2681, 0.9634, 0.005363, 0.2873, 0.9541, -0.08464, 0.2599, 0.95, -0.173, 0.2082, 0.9618, 0.1775, 0.2606, 0.9543, 0.1466, 0.2681, 0.9634, 0.005363, 0.1079, 0.9644, 0.2415, 0.1451, 0.9488, 0.2804, -0.01711, 0.9984, 0.05408, 0.2445, 0.9342, 0.2597, 0.2352, 0.9455, 0.2251, 0.07615, 0.9928, 0.09221, 0.07328, 0.9834, -0.1659, 0.07615, 0.9928, 0.09221, 0.1462, 0.9845, 0.09675, -0.02968, 0.993, -0.1139, 0.02577, 0.9964, 0.08028, 0.07615, 0.9928, 0.09221, -0.02968, 0.993, -0.1139, 0.07328, 0.9834, -0.1659, 0.03187, 0.9307, -0.3643, 0.03652, 0.9973, 0.06397, -0.1368, 0.9755, -0.172, -0.0797, 0.9934, 0.0827, 0.03656, 0.9973, 0.06395, -0.1692, 0.9137, -0.3694, -0.03092, 0.9978, 0.05948, -0.01711, 0.9984, 0.05408, 0.02577, 0.9964, 0.08028, -0.02968, 0.993, -0.1139, -0.1369, 0.9755, -0.172, -0.07963, 0.9934, 0.08273, -0.01711, 0.9984, 0.05408, -0.1827, 0.8521, -0.4905, -0.1369, 0.9755, -0.172, -0.1021, 0.9854, -0.1365, 0.2681, 0.9634, 0.005363, 0.1877, 0.958, -0.2168, 0.1035, 0.9704, -0.2181, 0.07328, 0.9834, -0.1659, 0.1035, 0.9704, -0.2181, 0.07236, 0.944, -0.3219, -0.04316, 0.8656, -0.4988, -0.02968, 0.993, -0.1139, 0.02225, 0.9036, -0.4278, 0.2352, 0.9455, 0.2251, 0.1462, 0.9845, 0.09675, 0.07615, 0.9928, 0.09221, 0.1451, 0.9488, 0.2804, 0.02577, 0.9964, 0.08028, -0.01711, 0.9984, 0.05408, 0.2681, 0.9634, 0.005363, 0.2726, 0.9592, 0.07494, 0.2873, 0.9541, -0.08464, 0.2681, 0.9634, 0.005363, 0.2599, 0.95, -0.173, 0.1877, 0.958, -0.2168, 0.2082, 0.9618, 0.1775, 0.2681, 0.9634, 0.005363, 0.1462, 0.9845, 0.09675, 0.1079, 0.9644, 0.2415, -0.01711, 0.9984, 0.05408, -0.07963, 0.9934, 0.08273, 0.2445, 0.9342, 0.2597, 0.07615, 0.9928, 0.09221, 0.02577, 0.9964, 0.08028, 0.07328, 0.9834, -0.1659, 0.1462, 0.9845, 0.09675, 0.1035, 0.9704, -0.2181, -0.02968, 0.993, -0.1139, 0.07615, 0.9928, 0.09221, 0.07328, 0.9834, -0.1659, -0.02968, 0.993, -0.1139, 0.03187, 0.9307, -0.3643, 0.02225, 0.9036, -0.4278, 0.03652, 0.9973, 0.06397, -0.1692, 0.9137, -0.3694, -0.1368, 0.9755, -0.172, -0.01711, 0.9984, 0.05408, -0.02968, 0.993, -0.1139, -0.1021, 0.9854, -0.1365, -0.1369, 0.9755, -0.172, -0.01711, 0.9984, 0.05408, -0.1021, 0.9854, -0.1365, -0.1827, 0.8521, -0.4905, -0.1021, 0.9854, -0.1365, -0.04316, 0.8656, -0.4988, 0.2681, 0.9634, 0.005363, 0.1035, 0.9704, -0.2181, 0.1462, 0.9845, 0.09675, 0.07328, 0.9834, -0.1659, 0.07236, 0.944, -0.3219, 0.03187, 0.9307, -0.3643, 0.5112, 0.8475, -0.1428, 0.2203, 0.9418, -0.2538, 0.1606, 0.9618, -0.2219, 0.4117, 0.9055, -0.103, 0.5328, 0.8149, -0.2283, 0.2638, 0.9436, -0.1999, -0.2936, 0.9559, -0.009501, -0.265, 0.9641, 0.01434, -0.1495, 0.9876, 0.04821, -0.05412, 0.9981, 0.02963, -0.2983, 0.9544, -0.01409, -0.1071, 0.993, 0.05054, -0.3188, 0.9443, -0.0814, -0.3142, 0.9481, -0.04817, -0.09323, 0.9954, 0.02066, -0.1128, 0.9927, 0.04332, -0.1724, 0.9849, 0.01864, -0.2357, 0.9716, 0.02125, -0.1128, 0.9927, 0.04332, 0.05673, 0.9982, 0.01775, -0.02648, 0.9994, 0.02005, -0.2649, 0.9642, 0.01433, -0.2358, 0.9716, 0.02123, -0.1129, 0.9927, 0.04324, -0.2983, 0.9544, -0.01409, -0.05189, 0.9983, 0.02784, -0.3187, 0.9444, -0.08135, -0.3142, 0.9481, -0.04817, -0.2936, 0.9559, -0.009501, -0.122, 0.9922, 0.0258, 0.1262, 0.9858, -0.1108, -0.122, 0.9922, 0.0258, -0.1495, 0.9876, 0.04821, 0.1606, 0.9618, -0.2219, -0.1219, 0.9922, 0.02587, -0.09325, 0.9954, 0.02071, 0.1606, 0.9618, -0.2219, 0.1262, 0.9858, -0.1108, 0.3628, 0.9258, -0.106, -0.1071, 0.993, 0.05054, -0.05418, 0.9981, 0.02967, 0.2637, 0.9437, -0.1999, -0.1071, 0.993, 0.05059, -0.04529, 0.9972, 0.05882, 0.4117, 0.9055, -0.103, -0.05189, 0.9983, 0.02784, 0.1606, 0.9618, -0.2219, -0.09325, 0.9954, 0.02071, 0.2638, 0.9436, -0.1999, -0.05189, 0.9983, 0.02784, -0.05412, 0.9981, 0.02963, 0.5328, 0.8149, -0.2283, 0.2203, 0.9418, -0.2538, 0.2638, 0.9436, -0.1999, -0.1129, 0.9927, 0.04324, 0.105, 0.9944, 0.01473, 0.136, 0.9904, -0.02278, 0.1262, 0.9858, -0.1108, 0.136, 0.9904, -0.02278, 0.2644, 0.9623, -0.06441, 0.5112, 0.8475, -0.1428, 0.1606, 0.9618, -0.2219, 0.4344, 0.8882, -0.1492, -0.2936, 0.9559, -0.009501, -0.1495, 0.9876, 0.04821, -0.122, 0.9922, 0.0258, -0.3188, 0.9443, -0.0814, -0.09323, 0.9954, 0.02066, -0.05193, 0.9983, 0.02788, -0.1128, 0.9927, 0.04332, -0.02648, 0.9994, 0.02005, -0.1724, 0.9849, 0.01864, -0.1128, 0.9927, 0.04332, 0.105, 0.9944, 0.01477, 0.05673, 0.9982, 0.01775, -0.265, 0.9641, 0.01436, -0.1495, 0.9876, 0.04821, -0.1129, 0.9927, 0.04325, -0.2983, 0.9544, -0.01409, -0.05412, 0.9981, 0.02963, -0.05189, 0.9983, 0.02784, -0.3142, 0.9481, -0.04817, -0.122, 0.9922, 0.0258, -0.09323, 0.9954, 0.02066, 0.1262, 0.9858, -0.1108, -0.1495, 0.9876, 0.04821, 0.136, 0.9904, -0.02278, 0.1606, 0.9618, -0.2219, -0.122, 0.9922, 0.0258, 0.1262, 0.9858, -0.1108, 0.1606, 0.9618, -0.2219, 0.3628, 0.9258, -0.106, 0.4344, 0.8882, -0.1492, -0.1071, 0.993, 0.05059, 0.4117, 0.9055, -0.103, 0.2638, 0.9436, -0.1999, -0.05189, 0.9983, 0.02784, 0.2203, 0.9418, -0.2538, 0.1606, 0.9618, -0.2219, 0.2638, 0.9436, -0.1999, 0.2203, 0.9418, -0.2538, -0.05189, 0.9983, 0.02784, 0.5327, 0.8149, -0.2283, 0.2203, 0.9418, -0.2538, 0.5112, 0.8475, -0.1428, -0.1129, 0.9927, 0.04324, 0.136, 0.9904, -0.02278, -0.1495, 0.9876, 0.04821, 0.1262, 0.9858, -0.1108, 0.2644, 0.9623, -0.06441, 0.3628, 0.9258, -0.106])] * 3)])

# ---- objects
ob_base = bpy.data.objects.new('base', None)
ob_bb_detail1 = bpy.data.objects.new('BB_detail1', None)
ob_detail96 = bpy.data.objects.new('detail96', None)
ob_start = bpy.data.objects.new('start', None)
ob_deadbush96 = bpy.data.objects.new('deadbush96', me_plane_002)
ob_hemi = bpy.data.objects.new('Hemi', light_hemi)

# ---- transforms, parenting, visibility, modifiers, constraints
ob_base.location = (0.0, 0.0, 0.0)
ob_base.empty_image_offset = (0.0, 0.0)
ob_base.lineart.crease_threshold = 0.0
ob_bb_detail1.parent = ob_base
ob_bb_detail1.location = (0.0, 0.0, 0.0)
ob_bb_detail1.empty_image_offset = (0.0, 0.0)
ob_bb_detail1.lineart.crease_threshold = 0.0
ob_detail96.parent = ob_base
ob_detail96.location = (0.0, 0.0, 0.0)
ob_detail96.empty_image_offset = (0.0, 0.0)
ob_detail96.lineart.crease_threshold = 0.0
ob_start.parent = ob_base
ob_start.location = (0.0, 0.0, 0.0)
ob_start.empty_image_offset = (0.0, 0.0)
ob_start.lineart.crease_threshold = 0.0
ob_deadbush96.parent = ob_start
ob_deadbush96.location = (-0.0212, -0.0001213, 0.7221)
ob_deadbush96.rotation_euler = (1.545, 2.22e-16, 2.162e-16)
ob_deadbush96.lineart.crease_threshold = 0.0
_vg = ob_deadbush96.vertex_groups.new(name='Group')
ob_hemi.location = (0.0, -8.0, 0.0)
ob_hemi.lineart.crease_threshold = 0.0

# ---- collection membership
col_collection_1.objects.link(ob_base)
col_collection_1.objects.link(ob_bb_detail1)
col_collection_1.objects.link(ob_detail96)
col_collection_1.objects.link(ob_start)
col_collection_1.objects.link(ob_deadbush96)
col_collection_1.objects.link(ob_hemi)

# ---- scene / render settings (as saved in the file)
scene.frame_start = 1; scene.frame_end = 250; scene.frame_set(0)
scene.render.engine = 'BLENDER_EEVEE_NEXT'
scene.render.resolution_percentage = 50
scene.render.dither_intensity = 0.0
scene.cycles.use_denoising = False
scene.cycles.samples = 128
scene.cycles.sampling_pattern = 'TABULATED_SOBOL'
scene.cycles.light_sampling_threshold = 0.0
scene.cycles.use_adaptive_sampling = False
scene.cycles.use_light_tree = False
scene.cycles.blur_glossy = 0.0
scene.cycles.sample_clamp_indirect = 0.0
scene.view_settings.view_transform = 'Standard'
bpy.context.view_layer.update()

# ---- added for rendering (the .blend has no active camera): camera
cam_auto = bpy.data.cameras.new('AutoCamera')
cam_auto.lens = 50.0
cam_auto.sensor_width = 36.0
cam_auto.clip_end = 1000.0
ob_auto_camera = bpy.data.objects.new('AutoCamera', cam_auto)
scene.collection.objects.link(ob_auto_camera)
ob_auto_camera.location = (2.35644, -2.78517, 2.68192)
ob_auto_camera.rotation_euler = (1.09748, -7.21219e-08, 0.694738)
scene.camera = ob_auto_camera
bpy.context.view_layer.update()
